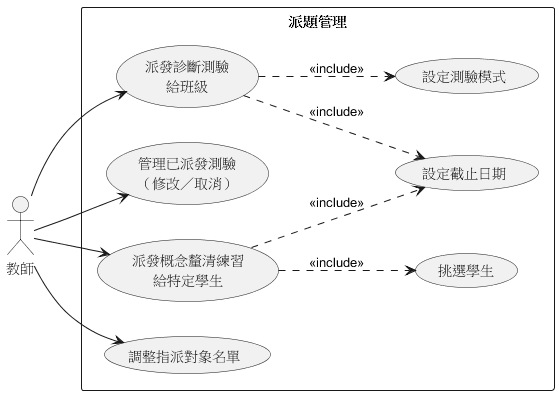

The diagram above was rendered by PlantUML. Its source (embedded in the PNG):
@startuml 圖5_派題管理案例
left to right direction
skinparam packageStyle rectangle

actor 教師

rectangle 派題管理 {
  usecase "派發診斷測驗\n給班級" as D1
  usecase "設定測驗模式" as D2
  usecase "設定截止日期" as D3
  usecase "管理已派發測驗\n（修改／取消）" as D4
  usecase "派發概念釐清練習\n給特定學生" as D5
  usecase "挑選學生" as D6
  usecase "調整指派對象名單" as D7
}

教師 --> D1
教師 --> D4
教師 --> D5
教師 --> D7

D1 ..> D2 : <<include>>
D1 ..> D3 : <<include>>
D5 ..> D6 : <<include>>
D5 ..> D3 : <<include>>

@enduml